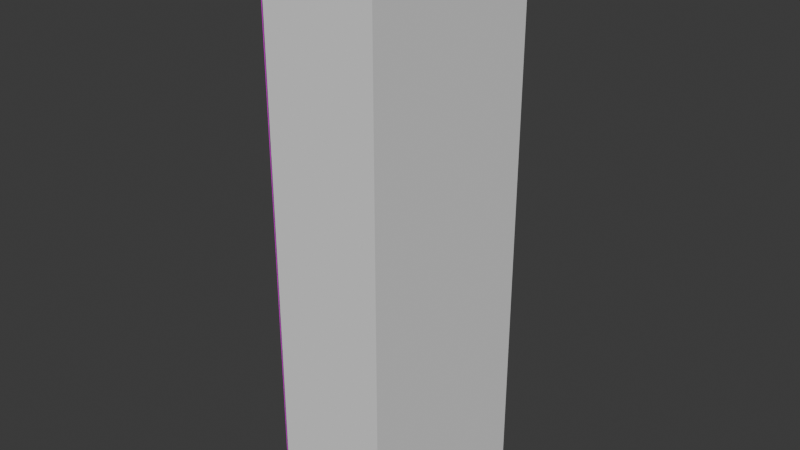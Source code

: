 # Source: blend.blend  (saved by Blender 5.1.30; exported with 4.5.12 LTS)
import bpy
from mathutils import Matrix  # noqa: F401  (used for matrix-valued properties, if any)

bpy.ops.wm.read_factory_settings(use_empty=True)
scene = bpy.context.scene
scene.name = 'Scene'

# ---- collections
col_collection = bpy.data.collections.new('Collection'); scene.collection.children.link(col_collection)

# ---- images (referenced by path relative to the original .blend; pixels are not part of the script)
import os
ASSET_DIR = os.environ.get("B2B_ASSET_DIR", "")  # directory of the original .blend (textures are referenced by path, not embedded)
HERE = os.path.dirname(os.path.abspath(__file__))  # packed textures are extracted next to this script under _unpacked/

def load_image(name, relpath, width, height, colorspace="sRGB"):
    """Load a texture the original file referenced (path relative to the .blend, or extracted next to this script)."""
    p = next((c for c in (os.path.join(HERE, relpath), os.path.join(ASSET_DIR, relpath)) if relpath and os.path.exists(c)), "")
    if p:
        img = bpy.data.images.load(p, check_existing=True)
        img.name = name
    else:  # same state as the original file: an image datablock whose file is absent (Cycles renders it pink)
        img = bpy.data.images.new(name, width, height)
        img.source = "FILE"
        img.filepath = "//" + (relpath or name)
    img.colorspace_settings.name = colorspace
    return img
img_img_20260512_174735_jpg = load_image('IMG_20260512_174735.jpg', 'IMG_20260512_174735.jpg', 1024, 1024, 'sRGB')

# ---- materials (node trees are filled in below, after node groups)
mat_x = bpy.data.materials.new('マテリアル')

# ---- material node trees
mat_x.use_nodes = True; mat_x.node_tree.nodes.clear()
_N = mat_x.node_tree.nodes; _L = mat_x.node_tree.links
n0 = _N.new('ShaderNodeBsdfPrincipled'); n0.name = 'プリンシプルBSDF'; n0.location = (-200, 100)
n1 = _N.new('ShaderNodeOutputMaterial'); n1.name = 'マテリアル出力'; n1.location = (200, 100)
n2 = _N.new('ShaderNodeTexImage'); n2.name = '画像テクスチャ'; n2.location = (-490, 80)
n2.image = img_img_20260512_174735_jpg
_L.new(n0.outputs[0], n1.inputs[0])
_L.new(n2.outputs[0], n0.inputs[0])
n1.is_active_output = True

# ---- world
world_world = bpy.data.worlds.new('World'); scene.world = world_world
world_world.use_nodes = True; world_world.node_tree.nodes.clear()
_N = world_world.node_tree.nodes; _L = world_world.node_tree.links
n0 = _N.new('ShaderNodeOutputWorld'); n0.name = 'World Output'; n0.location = (200, 100)
n1 = _N.new('ShaderNodeBackground'); n1.name = 'Background'; n1.location = (-200, 100)
n1.inputs[0].default_value = (0.05088, 0.05088, 0.05088, 1.0)
_L.new(n1.outputs[0], n0.inputs[0])
n0.is_active_output = True
world_world.color = (0.05088, 0.05088, 0.05088)
world_world.sun_shadow_jitter_overblur = 0.0

# ---- meshes
me_001 = bpy.data.meshes.new('立方体.001')
me_001.from_pydata([(-1.0, -1.0, -1.0), (-1.0, -1.0, 1.0), (-1.0, 1.0, -1.0), (-1.0, 1.0, 1.0), (1.0, -1.0, -1.0), (1.0, -1.0, 1.0), (1.0, 1.0, -1.0), (1.0, 1.0, 1.0), (-1.013, -1.0, -1.0), (-1.013, -1.0, 1.0), (-1.013, 1.0, -1.0), (-1.013, 1.0, 1.0), (-0.9875, -1.0, -1.0), (-0.9875, -1.0, 1.0), (-0.9875, 1.0, -1.0), (-0.9875, 1.0, 1.0)], [], [(0, 1, 3, 2), (2, 3, 7, 6), (6, 7, 5, 4), (4, 5, 1, 0), (2, 6, 4, 0), (7, 3, 1, 5), (8, 9, 11, 10), (10, 11, 15, 14), (14, 15, 13, 12), (12, 13, 9, 8), (10, 14, 12, 8), (15, 11, 9, 13)])
me_001.polygons.foreach_set('material_index', [0, 0, 0, 0, 0, 0, 1, 1, 1, 1, 1, 1])
_uv = me_001.uv_layers.new(name='UVマップ')
_uv.uv.foreach_set('vector', [0.375, 0.0, 0.625, 0.0, 0.625, 0.25, 0.375, 0.25, 0.375, 0.25, 0.625, 0.25, 0.625, 0.5, 0.375, 0.5, 0.375, 0.5, 0.625, 0.5, 0.625, 0.75, 0.375, 0.75, 0.375, 0.75, 0.625, 0.75, 0.625, 1.0, 0.375, 1.0, 0.125, 0.5, 0.375, 0.5, 0.375, 0.75, 0.125, 0.75, 0.625, 0.5, 0.875, 0.5, 0.875, 0.75, 0.625, 0.75, 0.9979, 0.01782, 0.9794, 0.9886, -0.01955, 0.995, 0.002822, 0.01782, 0.002822, 0.01782, -0.01955, 0.995, 0.9589, 1.001, 0.02944, 0.9925, 0.02944, 0.9925, 0.9589, 1.001, 0.955, 0.9975, 0.03333, 0.9975, 0.03333, 0.9975, 0.955, 0.9975, 0.625, 1.0, 0.375, 1.0, 0.0124, 0.995, 0.02944, 0.9925, 0.03333, 0.9975, 0.02017, 0.9924, 0.9589, 1.001, 0.9915, 0.9976, 0.9915, 0.9924, 0.955, 0.9975])
me_001.materials.append(None)
me_001.materials.append(mat_x)
me_001.update()

# ---- objects
ob_001 = bpy.data.objects.new('立方体.001', me_001)

# ---- transforms, parenting, visibility, modifiers, constraints
ob_001.location = (0.4, 0.0, 2.0)
ob_001.scale = (0.4, 0.7, 2.0)

# ---- collection membership
col_collection.objects.link(ob_001)

# ---- scene / render settings (as saved in the file)
scene.frame_start = 1; scene.frame_end = 250; scene.frame_set(1)
scene.render.engine = 'BLENDER_EEVEE_NEXT'
scene.render.bake_bias = 0.0
scene.render.bake_samples = 0
scene.cycles.sampling_pattern = 'TABULATED_SOBOL'
scene.eevee.use_volume_custom_range = False
bpy.context.view_layer.update()

# ---- added for rendering (the .blend has no active camera and no usable light): camera, sun
cam_auto = bpy.data.cameras.new('AutoCamera')
cam_auto.lens = 50.0
cam_auto.sensor_width = 36.0
cam_auto.clip_end = 1000.0
ob_auto_camera = bpy.data.objects.new('AutoCamera', cam_auto)
scene.collection.objects.link(ob_auto_camera)
ob_auto_camera.location = (4.38864, -4.78937, 5.19291)
ob_auto_camera.rotation_euler = (1.09748, -7.21219e-08, 0.694738)
scene.camera = ob_auto_camera
light_auto_sun = bpy.data.lights.new('AutoSun', 'SUN')
light_auto_sun.energy = 3.0
light_auto_sun.angle = 0.0523599
ob_auto_sun = bpy.data.objects.new('AutoSun', light_auto_sun)
scene.collection.objects.link(ob_auto_sun)
ob_auto_sun.rotation_euler = (0.872665, 0.174533, 0.523599)
bpy.context.view_layer.update()

